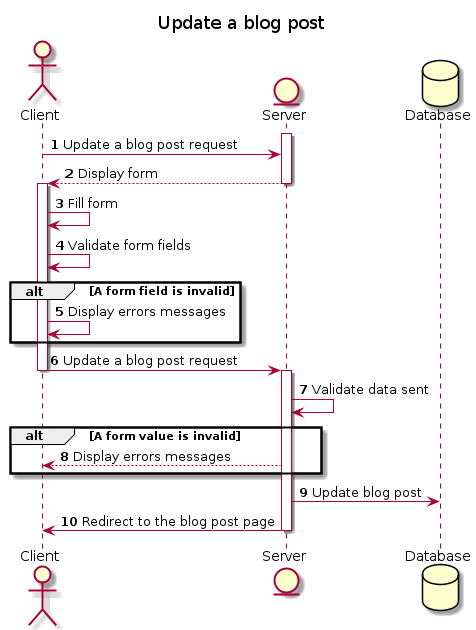

The diagram above was rendered by PlantUML. Its source (embedded in the PNG):
@startuml

title Update a blog post 
autonumber

actor Client 
entity Server 
Database Database 

activate Server

Client -> Server : Update a blog post request

Server --> Client : Display form

deactivate Server

activate Client

Client -> Client : Fill form

Client -> Client : Validate form fields 

alt A form field is invalid
    Client -> Client : Display errors messages
end

Client -> Server : Update a blog post request

deactivate Client

activate Server

Server -> Server : Validate data sent 

alt A form value is invalid 
    Server --> Client : Display errors messages
end

Server -> Database : Update blog post

Server -> Client : Redirect to the blog post page

deactivate Server

@enduml